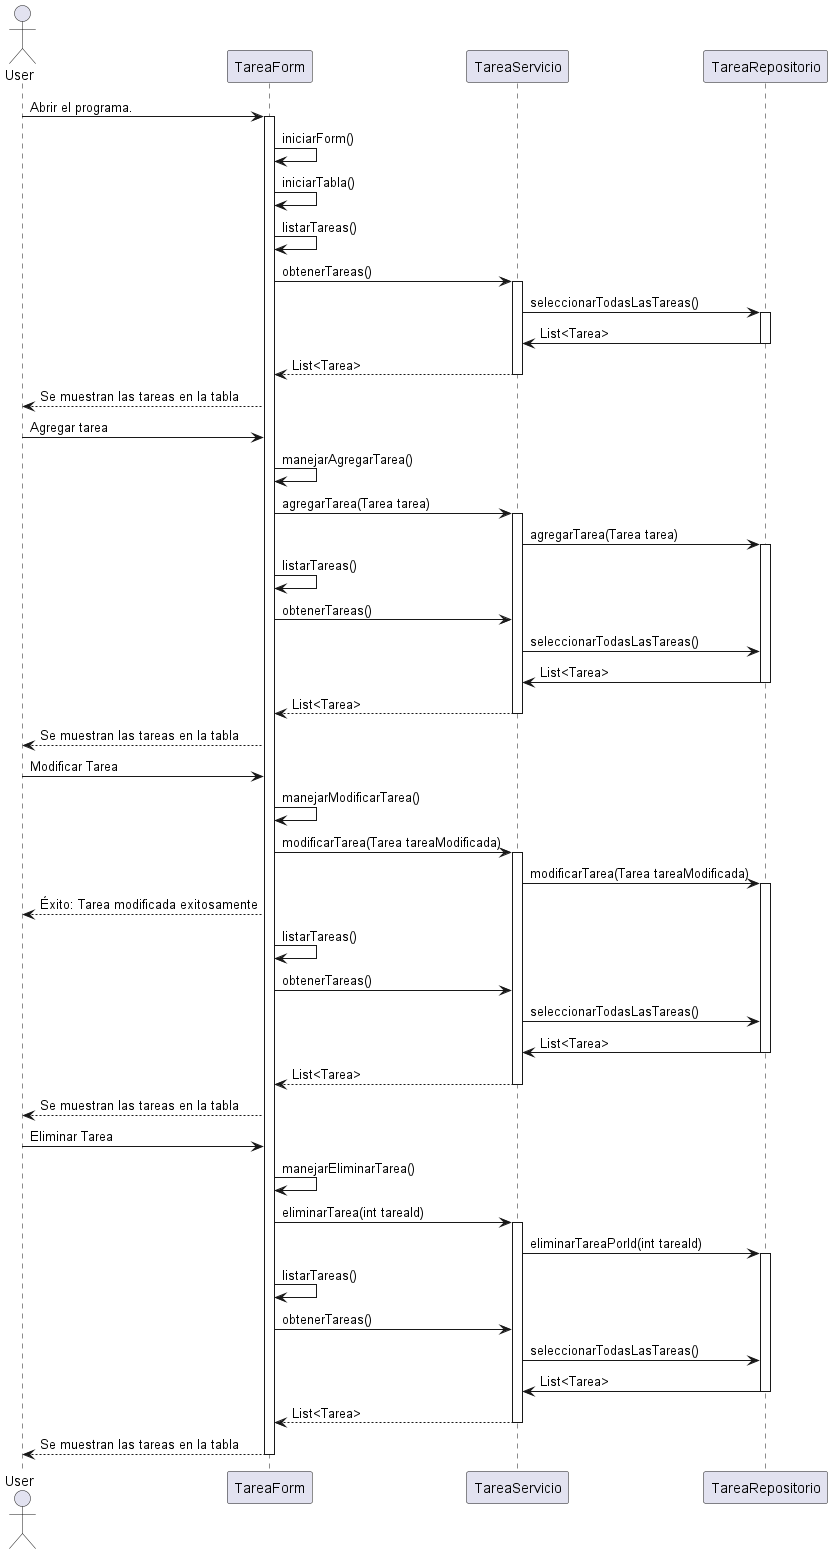

The diagram above was rendered by PlantUML. Its source (embedded in the PNG):
@startuml
actor User

User -> TareaForm: Abrir el programa.
activate TareaForm
TareaForm -> TareaForm: iniciarForm()
TareaForm -> TareaForm: iniciarTabla()
TareaForm -> TareaForm: listarTareas()
TareaForm -> TareaServicio: obtenerTareas()
activate TareaServicio
TareaServicio -> TareaRepositorio: seleccionarTodasLasTareas()
activate TareaRepositorio
TareaRepositorio -> TareaServicio: List<Tarea>
deactivate TareaRepositorio
TareaServicio --> TareaForm: List<Tarea>
deactivate TareaServicio
TareaForm --> User: Se muestran las tareas en la tabla

User -> TareaForm: Agregar tarea
TareaForm -> TareaForm: manejarAgregarTarea()
TareaForm -> TareaServicio: agregarTarea(Tarea tarea)
activate TareaServicio
TareaServicio -> TareaRepositorio: agregarTarea(Tarea tarea)
activate TareaRepositorio
TareaForm -> TareaForm: listarTareas()
TareaForm -> TareaServicio: obtenerTareas()
TareaServicio -> TareaRepositorio: seleccionarTodasLasTareas()
TareaRepositorio -> TareaServicio: List<Tarea>
deactivate TareaRepositorio
TareaServicio --> TareaForm: List<Tarea>
deactivate TareaServicio
TareaForm --> User: Se muestran las tareas en la tabla

User -> TareaForm: Modificar Tarea
TareaForm -> TareaForm: manejarModificarTarea()
TareaForm -> TareaServicio: modificarTarea(Tarea tareaModificada)
activate TareaServicio
TareaServicio -> TareaRepositorio: modificarTarea(Tarea tareaModificada)
activate TareaRepositorio
TareaForm --> User: Éxito: Tarea modificada exitosamente
TareaForm -> TareaForm: listarTareas()
TareaForm -> TareaServicio: obtenerTareas()
TareaServicio -> TareaRepositorio: seleccionarTodasLasTareas()
TareaRepositorio -> TareaServicio: List<Tarea>
deactivate TareaRepositorio
TareaServicio --> TareaForm: List<Tarea>
deactivate TareaServicio
TareaForm --> User: Se muestran las tareas en la tabla

User -> TareaForm: Eliminar Tarea
TareaForm -> TareaForm: manejarEliminarTarea()
TareaForm -> TareaServicio: eliminarTarea(int tareaId)
activate TareaServicio
TareaServicio -> TareaRepositorio: eliminarTareaPorId(int tareaId)
activate TareaRepositorio
TareaForm -> TareaForm: listarTareas()
TareaForm -> TareaServicio: obtenerTareas()
TareaServicio -> TareaRepositorio: seleccionarTodasLasTareas()
TareaRepositorio -> TareaServicio: List<Tarea>
deactivate TareaRepositorio
TareaServicio --> TareaForm: List<Tarea>
deactivate TareaServicio
TareaForm --> User: Se muestran las tareas en la tabla
deactivate TareaForm

@enduml